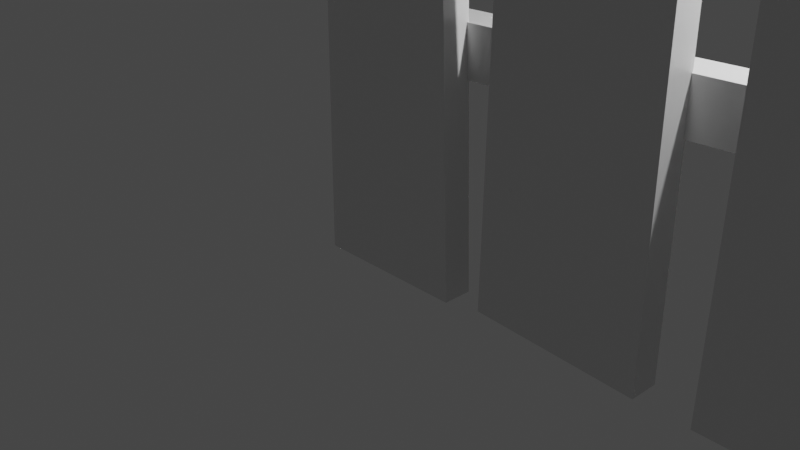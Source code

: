 # Source: fence.blend  (saved by Blender 2.92.15; exported with 4.5.12 LTS)
import bpy
from mathutils import Matrix  # noqa: F401  (used for matrix-valued properties, if any)

bpy.ops.wm.read_factory_settings(use_empty=True)
scene = bpy.context.scene
scene.name = 'Scene'

# ---- collections
col_collection = bpy.data.collections.new('Collection'); scene.collection.children.link(col_collection)

# ---- materials (node trees are filled in below, after node groups)
mat_material = bpy.data.materials.new('Material')
mat_material.alpha_threshold = 0.0
mat_material.use_transparent_shadow = False
mat_material.line_color = (0.0, 0.0, 0.0, 1.0)

# ---- material node trees
mat_material.use_nodes = True; mat_material.node_tree.nodes.clear()
_N = mat_material.node_tree.nodes; _L = mat_material.node_tree.links
n0 = _N.new('ShaderNodeOutputMaterial'); n0.name = 'Material Output'; n0.location = (300, 300)
n1 = _N.new('ShaderNodeBsdfPrincipled'); n1.name = 'Principled BSDF'; n1.location = (10, 300)
n1.distribution = 'GGX'
n1.subsurface_method = 'BURLEY'
n1.inputs[2].default_value = 0.4
n1.inputs[3].default_value = 1.45
n1.inputs[27].default_value = (0.0, 0.0, 0.0, 1.0)
n1.inputs[28].default_value = 1.0
_L.new(n1.outputs[0], n0.inputs[0])
n0.is_active_output = True

# ---- world
world_world = bpy.data.worlds.new('World'); scene.world = world_world
world_world.use_nodes = True; world_world.node_tree.nodes.clear()
_N = world_world.node_tree.nodes; _L = world_world.node_tree.links
n0 = _N.new('ShaderNodeOutputWorld'); n0.name = 'World Output'; n0.location = (300, 300)
n1 = _N.new('ShaderNodeBackground'); n1.name = 'Background'; n1.location = (10, 300)
n1.inputs[0].default_value = (0.05088, 0.05088, 0.05088, 1.0)
_L.new(n1.outputs[0], n0.inputs[0])
n0.is_active_output = True
world_world.color = (0.05088, 0.05088, 0.05088)
world_world.use_sun_shadow = False
world_world.sun_shadow_jitter_overblur = 0.0

# ---- cameras
cam_camera = bpy.data.cameras.new('Camera')
cam_camera.clip_end = 100.0
cam_camera.ortho_scale = 7.314

# ---- lights
light_light = bpy.data.lights.new('Light', 'POINT')
light_light.transmission_factor = 0.0
light_light.energy = 1000.0
light_light.shadow_soft_size = 0.1
light_light.shadow_maximum_resolution = 0.006
light_light.use_absolute_resolution = True

# ---- meshes
me_cube = bpy.data.meshes.new('Cube')
me_cube.from_pydata([(0.8375, 0.2346, 7.35), (0.8379, 0.1611, -0.5625), (0.8375, -0.08765, 7.35), (0.8379, -0.1611, -0.5625), (-0.8379, 0.1611, 7.167), (-0.8379, 0.1611, -0.5625), (-0.8379, -0.1611, 7.167), (-0.8379, -0.1611, -0.5625), (3.054, 0.1611, 6.862), (3.054, 0.1611, -0.5625), (3.054, -0.1611, 6.862), (3.054, -0.1611, -0.5625), (1.378, 0.1611, 6.862), (1.187, 0.2408, -0.5395), (1.378, -0.1611, 6.862), (1.187, -0.08154, -0.5395), (5.266, -0.08626, 7.184), (5.306, 0.1611, -0.5625), (5.266, -0.4086, 7.184), (5.306, -0.1611, -0.5625), (3.557, -0.01152, 7.445), (3.63, 0.1611, -0.5625), (3.557, -0.3338, 7.445), (3.63, -0.1611, -0.5625), (7.318, -0.252, 5.999), (7.415, 0.1611, -0.5625), (7.318, -0.5743, 5.999), (7.415, -0.1611, -0.5625), (5.712, -0.3077, 5.831), (6.015, 0.1585, -0.5941), (5.712, -0.63, 5.831), (6.015, -0.1638, -0.5941), (9.571, 0.1473, 7.098), (9.556, 0.1611, -0.5625), (9.571, -0.175, 7.098), (9.556, -0.1611, -0.5625), (7.805, -0.02471, 6.917), (7.701, 0.1592, -0.5514), (7.805, -0.347, 6.917), (7.701, -0.1631, -0.5514), (2.137, -0.2032, 6.798), (3.054, 0.0, 6.862), (1.378, 0.0, 6.862), (2.137, 0.1191, 6.798), (2.137, -0.04206, 6.798), (8.647, -0.1667, 7.168), (9.571, -0.01381, 7.098), (7.805, -0.1859, 6.917), (8.647, 0.1556, 7.168), (8.647, -0.005584, 7.168), (3.63, 0.0, -0.5625), (3.758, -0.2706, 3.44), (3.758, 0.05168, 3.44), (3.557, -0.1727, 7.445), (3.758, -0.1095, 3.44), (0.5233, 0.2462, 5.73), (0.5233, -0.07614, 5.73), (0.8375, 0.0735, 7.35), (0.8379, 0.0, -0.5625), (0.5233, 0.08501, 5.73), (7.701, -0.001971, -0.5514), (8.015, -0.1835, 3.268), (7.949, 0.05369, 3.202), (-0.8776, 0.1921, 5.199), (-0.8413, 0.185, 5.733), (-0.8846, 0.5819, 5.205), (-0.8482, 0.5748, 5.739), (9.645, 0.104, 4.5), (9.682, 0.09686, 5.034), (9.638, 0.4938, 4.506), (9.675, 0.4866, 5.04), (-0.8627, 0.1883, 1.543), (-0.8875, 0.1935, 2.078), (-0.8577, 0.5781, 1.54), (-0.8825, 0.5834, 2.074), (9.658, 0.05804, 2.033), (9.633, 0.06331, 2.567), (9.663, 0.4479, 2.029), (9.638, 0.4532, 2.563)], [], [(0, 4, 6, 2, 57), (3, 56, 2, 6, 7), (7, 6, 4, 5), (5, 1, 58, 3, 7), (59, 57, 2, 56), (5, 4, 0, 55, 1), (44, 42, 14, 40), (11, 10, 40, 14, 15), (15, 14, 42, 12, 13), (13, 9, 11, 15), (9, 8, 41, 10, 11), (13, 12, 43, 8, 9), (16, 20, 53, 22, 18), (19, 18, 22, 51, 23), (54, 53, 20, 52), (21, 17, 19, 23, 50), (17, 16, 18, 19), (21, 52, 20, 16, 17), (24, 28, 30, 26), (27, 26, 30, 31), (31, 30, 28, 29), (29, 25, 27, 31), (25, 24, 26, 27), (29, 28, 24, 25), (49, 47, 38, 45), (35, 34, 45, 38, 61, 39), (39, 61, 38, 47, 36, 62, 37, 60), (37, 33, 35, 39, 60), (33, 32, 46, 34, 35), (37, 62, 36, 48, 32, 33), (41, 44, 40, 10), (8, 43, 44, 41), (43, 12, 42, 44), (46, 49, 45, 34), (32, 48, 49, 46), (48, 36, 47, 49), (50, 54, 52, 21), (23, 51, 54, 50), (51, 22, 53, 54), (58, 59, 56, 3), (1, 55, 59, 58), (55, 0, 57, 59), (63, 64, 66, 65), (65, 66, 70, 69), (69, 70, 68, 67), (67, 68, 64, 63), (65, 69, 67, 63), (70, 66, 64, 68), (71, 72, 74, 73), (73, 74, 78, 77), (77, 78, 76, 75), (75, 76, 72, 71), (73, 77, 75, 71), (78, 74, 72, 76)])
_uv = me_cube.uv_layers.new(name='UVMap')
_uv.uv.foreach_set('vector', [0.625, 0.5, 0.875, 0.5, 0.875, 0.75, 0.625, 0.75, 0.625, 0.625, 0.375, 0.75, 0.5, 0.75, 0.625, 0.75, 0.625, 1.0, 0.375, 1.0, 0.375, 0.0, 0.625, 0.0, 0.625, 0.25, 0.375, 0.25, 0.125, 0.5, 0.375, 0.5, 0.375, 0.625, 0.375, 0.75, 0.125, 0.75, 0.5, 0.625, 0.625, 0.625, 0.625, 0.75, 0.5, 0.75, 0.375, 0.25, 0.625, 0.25, 0.625, 0.5, 0.5, 0.5, 0.375, 0.5, 0.75, 0.625, 0.875, 0.625, 0.875, 0.75, 0.75, 0.75, 0.375, 0.75, 0.625, 0.75, 0.625, 0.875, 0.625, 1.0, 0.375, 1.0, 0.375, 0.0, 0.625, 0.0, 0.625, 0.125, 0.625, 0.25, 0.375, 0.25, 0.125, 0.5, 0.375, 0.5, 0.375, 0.75, 0.125, 0.75, 0.375, 0.5, 0.625, 0.5, 0.625, 0.625, 0.625, 0.75, 0.375, 0.75, 0.375, 0.25, 0.625, 0.25, 0.625, 0.375, 0.625, 0.5, 0.375, 0.5, 0.625, 0.5, 0.875, 0.5, 0.875, 0.625, 0.875, 0.75, 0.625, 0.75, 0.375, 0.75, 0.625, 0.75, 0.625, 1.0, 0.5, 1.0, 0.375, 1.0, 0.5, 0.125, 0.625, 0.125, 0.625, 0.25, 0.5, 0.25, 0.125, 0.5, 0.375, 0.5, 0.375, 0.75, 0.125, 0.75, 0.125, 0.625, 0.375, 0.5, 0.625, 0.5, 0.625, 0.75, 0.375, 0.75, 0.375, 0.25, 0.5, 0.25, 0.625, 0.25, 0.625, 0.5, 0.375, 0.5, 0.625, 0.5, 0.875, 0.5, 0.875, 0.75, 0.625, 0.75, 0.375, 0.75, 0.625, 0.75, 0.625, 1.0, 0.375, 1.0, 0.375, 0.0, 0.625, 0.0, 0.625, 0.25, 0.375, 0.25, 0.125, 0.5, 0.375, 0.5, 0.375, 0.75, 0.125, 0.75, 0.375, 0.5, 0.625, 0.5, 0.625, 0.75, 0.375, 0.75, 0.375, 0.25, 0.625, 0.25, 0.625, 0.5, 0.375, 0.5, 0.75, 0.625, 0.875, 0.625, 0.875, 0.75, 0.75, 0.75, 0.375, 0.75, 0.625, 0.75, 0.625, 0.875, 0.625, 1.0, 0.5, 1.0, 0.375, 1.0, 0.375, 0.0, 0.5, 0.0, 0.625, 0.0, 0.625, 0.125, 0.625, 0.25, 0.5, 0.25, 0.375, 0.25, 0.375, 0.125, 0.125, 0.5, 0.375, 0.5, 0.375, 0.75, 0.125, 0.75, 0.125, 0.625, 0.375, 0.5, 0.625, 0.5, 0.625, 0.625, 0.625, 0.75, 0.375, 0.75, 0.375, 0.25, 0.5, 0.25, 0.625, 0.25, 0.625, 0.375, 0.625, 0.5, 0.375, 0.5, 0.625, 0.625, 0.75, 0.625, 0.75, 0.75, 0.625, 0.75, 0.625, 0.5, 0.75, 0.5, 0.75, 0.625, 0.625, 0.625, 0.75, 0.5, 0.875, 0.5, 0.875, 0.625, 0.75, 0.625, 0.625, 0.625, 0.75, 0.625, 0.75, 0.75, 0.625, 0.75, 0.625, 0.5, 0.75, 0.5, 0.75, 0.625, 0.625, 0.625, 0.75, 0.5, 0.875, 0.5, 0.875, 0.625, 0.75, 0.625, 0.375, 0.125, 0.5, 0.125, 0.5, 0.25, 0.375, 0.25, 0.375, 0.0, 0.5, 0.0, 0.5, 0.125, 0.375, 0.125, 0.5, 0.0, 0.625, 0.0, 0.625, 0.125, 0.5, 0.125, 0.375, 0.625, 0.5, 0.625, 0.5, 0.75, 0.375, 0.75, 0.375, 0.5, 0.5, 0.5, 0.5, 0.625, 0.375, 0.625, 0.5, 0.5, 0.625, 0.5, 0.625, 0.625, 0.5, 0.625, 0.375, 0.0, 0.625, 0.0, 0.625, 0.25, 0.375, 0.25, 0.375, 0.25, 0.625, 0.25, 0.625, 0.5, 0.375, 0.5, 0.375, 0.5, 0.625, 0.5, 0.625, 0.75, 0.375, 0.75, 0.375, 0.75, 0.625, 0.75, 0.625, 1.0, 0.375, 1.0, 0.125, 0.5, 0.375, 0.5, 0.375, 0.75, 0.125, 0.75, 0.625, 0.5, 0.875, 0.5, 0.875, 0.75, 0.625, 0.75, 0.375, 0.0, 0.625, 0.0, 0.625, 0.25, 0.375, 0.25, 0.375, 0.25, 0.625, 0.25, 0.625, 0.5, 0.375, 0.5, 0.375, 0.5, 0.625, 0.5, 0.625, 0.75, 0.375, 0.75, 0.375, 0.75, 0.625, 0.75, 0.625, 1.0, 0.375, 1.0, 0.125, 0.5, 0.375, 0.5, 0.375, 0.75, 0.125, 0.75, 0.625, 0.5, 0.875, 0.5, 0.875, 0.75, 0.625, 0.75])
me_cube.materials.append(mat_material)
me_cube.use_remesh_preserve_volume = False
me_cube.use_remesh_preserve_attributes = False
me_cube.use_mirror_vertex_groups = False
me_cube.update()

# ---- objects
ob_cube = bpy.data.objects.new('Cube', me_cube)
ob_light = bpy.data.objects.new('Light', light_light)
ob_camera = bpy.data.objects.new('Camera', cam_camera)

# ---- transforms, parenting, visibility, modifiers, constraints
ob_cube.location = (0.0, 0.0, 0.0)
ob_cube.lock_rotations_4d = False
ob_cube.empty_display_type = 'ARROWS'
ob_cube.lineart.crease_threshold = 0.0
ob_light.location = (4.076, 1.005, 5.904)
ob_light.rotation_euler = (0.6503, 0.05522, 1.866)
ob_light.lock_rotations_4d = False
ob_light.empty_display_type = 'ARROWS'
ob_light.color = (0.0, 0.0, 0.0, 0.0)
ob_light.lineart.crease_threshold = 0.0
ob_camera.location = (7.359, -6.926, 4.958)
ob_camera.rotation_euler = (1.109, 0.0, 0.8149)
ob_camera.lock_rotations_4d = False
ob_camera.empty_display_type = 'ARROWS'
ob_camera.color = (0.0, 0.0, 0.0, 0.0)
ob_camera.display_type = 'WIRE'
ob_camera.lineart.crease_threshold = 0.0

# ---- collection membership
col_collection.objects.link(ob_cube)
col_collection.objects.link(ob_light)
col_collection.objects.link(ob_camera)

# ---- scene / render settings (as saved in the file)
scene.camera = ob_camera
scene.frame_start = 1; scene.frame_end = 250; scene.frame_set(1)
scene.render.engine = 'BLENDER_EEVEE_NEXT'
scene.cycles.use_denoising = False
scene.cycles.samples = 128
scene.cycles.sampling_pattern = 'TABULATED_SOBOL'
scene.cycles.use_adaptive_sampling = False
scene.cycles.use_light_tree = False
scene.view_settings.view_transform = 'Filmic'
bpy.context.view_layer.update()
